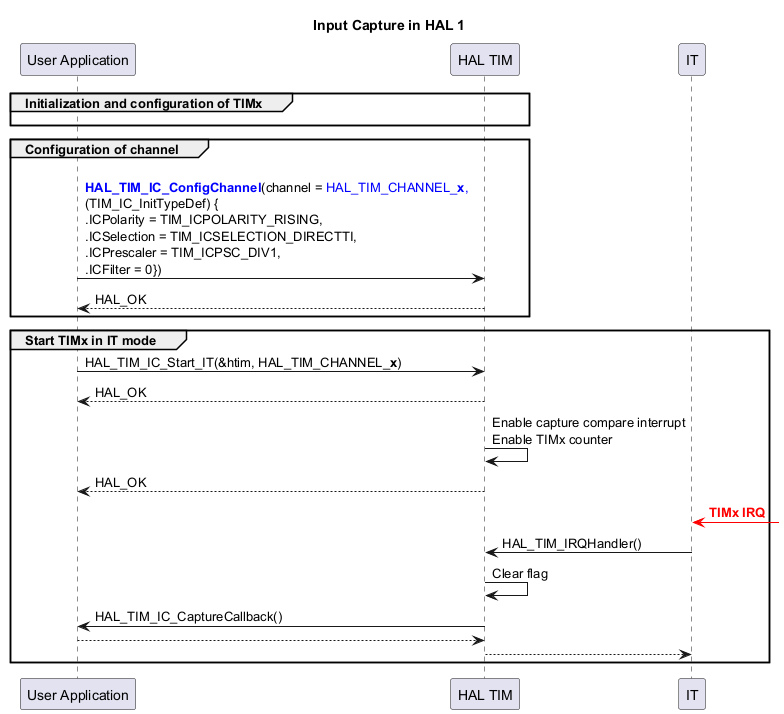

The diagram above was rendered by PlantUML. Its source (embedded in the PNG):
@startuml
skinparam maxMessageSize 440
' To add a number by line
'autonumber

title "Input Capture in HAL 1"

' Fix order of each column
participant "User Application" as App
participant "HAL TIM" as Driver

participant "IT" as IT

group Initialization and configuration of TIMx
App -[hidden]>Driver
end


group Configuration of channel


App -> Driver : \n<b><font color=blue>HAL_TIM_IC_ConfigChannel</b>(channel = <font color=blue>HAL_TIM_CHANNEL_<b>x</b>,\n(TIM_IC_InitTypeDef) {\n.ICPolarity = TIM_ICPOLARITY_RISING,\n.ICSelection = TIM_ICSELECTION_DIRECTTI,\n.ICPrescaler = TIM_ICPSC_DIV1,\n.ICFilter = 0})
Driver --> App : HAL_OK

end

group Start TIMx in IT mode

App -> Driver : HAL_TIM_IC_Start_IT(&htim, HAL_TIM_CHANNEL_<b>x</b>)
Driver --> App : HAL_OK
Driver->Driver : Enable capture compare interrupt\nEnable TIMx counter
Driver --> App : HAL_OK
IT <[#red]-] : <font color=red><b>TIMx IRQ
IT -> Driver : HAL_TIM_IRQHandler()
Driver -> Driver : Clear flag
Driver -> App: HAL_TIM_IC_CaptureCallback()
App --> Driver
Driver --> IT

end
@enduml